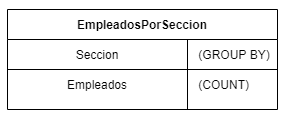

The diagram above was exported from draw.io. Its source (the exported page's mxGraphModel, read from the mxfile embedded in the PNG):
<mxGraphModel dx="813" dy="470" grid="1" gridSize="10" guides="1" tooltips="1" connect="1" arrows="1" fold="1" page="1" pageScale="1" pageWidth="850" pageHeight="1100" math="0" shadow="0" extFonts="Permanent Marker^https://fonts.googleapis.com/css?family=Permanent+Marker">
  <root>
    <mxCell id="0" />
    <mxCell id="1" parent="0" />
    <mxCell id="C-vyLk0tnHw3VtMMgP7b-23" value="EmpleadosPorSeccion" style="shape=table;startSize=30;container=1;collapsible=1;childLayout=tableLayout;fixedRows=1;rowLines=0;fontStyle=1;align=center;resizeLast=1;" parent="1" vertex="1">
      <mxGeometry x="100" y="120" width="270" height="100" as="geometry">
        <mxRectangle x="100" y="120" width="160" height="30" as="alternateBounds" />
      </mxGeometry>
    </mxCell>
    <mxCell id="C-vyLk0tnHw3VtMMgP7b-24" value="" style="shape=partialRectangle;collapsible=0;dropTarget=0;pointerEvents=0;fillColor=none;points=[[0,0.5],[1,0.5]];portConstraint=eastwest;top=0;left=0;right=0;bottom=1;" parent="C-vyLk0tnHw3VtMMgP7b-23" vertex="1">
      <mxGeometry y="30" width="270" height="30" as="geometry" />
    </mxCell>
    <mxCell id="C-vyLk0tnHw3VtMMgP7b-25" value="Seccion" style="shape=partialRectangle;overflow=hidden;connectable=0;fillColor=none;top=0;left=0;bottom=0;right=0;fontStyle=0;" parent="C-vyLk0tnHw3VtMMgP7b-24" vertex="1">
      <mxGeometry width="180" height="30" as="geometry" />
    </mxCell>
    <mxCell id="C-vyLk0tnHw3VtMMgP7b-26" value=" (GROUP BY)" style="shape=partialRectangle;overflow=hidden;connectable=0;fillColor=none;top=0;left=0;bottom=0;right=0;align=left;spacingLeft=6;fontStyle=0;" parent="C-vyLk0tnHw3VtMMgP7b-24" vertex="1">
      <mxGeometry x="180" width="90" height="30" as="geometry" />
    </mxCell>
    <mxCell id="C-vyLk0tnHw3VtMMgP7b-27" value="" style="shape=partialRectangle;collapsible=0;dropTarget=0;pointerEvents=0;fillColor=none;points=[[0,0.5],[1,0.5]];portConstraint=eastwest;top=0;left=0;right=0;bottom=0;" parent="C-vyLk0tnHw3VtMMgP7b-23" vertex="1">
      <mxGeometry y="60" width="270" height="30" as="geometry" />
    </mxCell>
    <mxCell id="C-vyLk0tnHw3VtMMgP7b-28" value="Empleados" style="shape=partialRectangle;overflow=hidden;connectable=0;fillColor=none;top=0;left=0;bottom=0;right=0;" parent="C-vyLk0tnHw3VtMMgP7b-27" vertex="1">
      <mxGeometry width="180" height="30" as="geometry" />
    </mxCell>
    <mxCell id="C-vyLk0tnHw3VtMMgP7b-29" value=" (COUNT)" style="shape=partialRectangle;overflow=hidden;connectable=0;fillColor=none;top=0;left=0;bottom=0;right=0;align=left;spacingLeft=6;" parent="C-vyLk0tnHw3VtMMgP7b-27" vertex="1">
      <mxGeometry x="180" width="90" height="30" as="geometry" />
    </mxCell>
  </root>
</mxGraphModel>